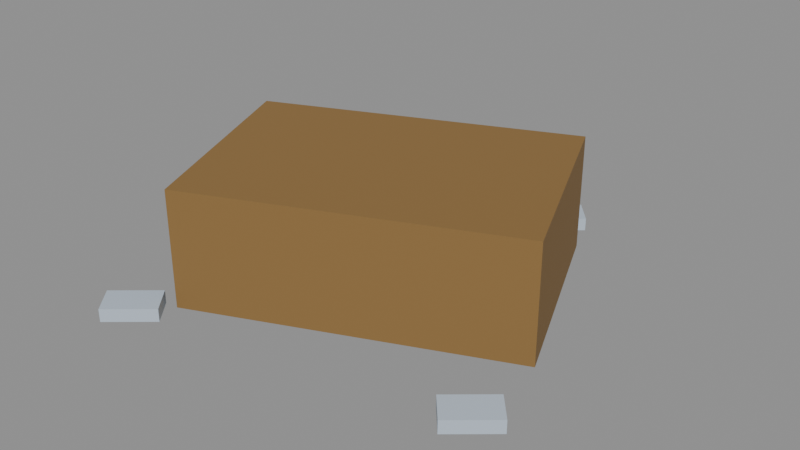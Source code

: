 # Source: reloj_caido.blend  (saved by Blender 5.3.31; exported with 4.5.12 LTS)
import bpy
from mathutils import Matrix  # noqa: F401  (used for matrix-valued properties, if any)

bpy.ops.wm.read_factory_settings(use_empty=True)
scene = bpy.context.scene
scene.name = 'Scene'

# ---- collections
col_exportar = bpy.data.collections.new('Exportar'); scene.collection.children.link(col_exportar)
col_referencia = bpy.data.collections.new('Referencia'); scene.collection.children.link(col_referencia)
col_referencia.hide_render = True

# ---- materials (node trees are filled in below, after node groups)
mat_vs_opaco = bpy.data.materials.new('vs_opaco')

# ---- material node trees
mat_vs_opaco.use_nodes = True; mat_vs_opaco.node_tree.nodes.clear()
_N = mat_vs_opaco.node_tree.nodes; _L = mat_vs_opaco.node_tree.links
n0 = _N.new('ShaderNodeBsdfPrincipled'); n0.name = 'Principled BSDF'; n0.location = (-200, 100)
n0.inputs[2].default_value = 0.82
n0.inputs[10].default_value = 0.005
n1 = _N.new('ShaderNodeOutputMaterial'); n1.name = 'Material Output'; n1.location = (200, 100)
n2 = _N.new('ShaderNodeVertexColor'); n2.name = 'Color Attribute'; n2.location = (-500, 100)
n2.layer_name = 'Color'
_L.new(n0.outputs[0], n1.inputs[0])
_L.new(n2.outputs[0], n0.inputs[0])
n1.is_active_output = True

# ---- meshes
me_relojcaido = bpy.data.meshes.new('RelojCaido')
me_relojcaido.from_pydata([(0.1641, 0.2539, 0.01), (-0.2965, 0.05923, 0.01), (-0.2965, 0.05923, 0.19), (0.1641, 0.2539, 0.19), (-0.1641, -0.2539, 0.01), (0.2965, -0.05923, 0.01), (0.2965, -0.05923, 0.19), (-0.1641, -0.2539, 0.19), (0.3145, -0.1551, 0.01), (0.2533, -0.2067, 0.01), (0.2533, -0.2067, 0.03), (0.3145, -0.1551, 0.03), (0.2855, -0.2449, 0.01), (0.3467, -0.1934, 0.01), (0.3467, -0.1934, 0.03), (0.2855, -0.2449, 0.03), (-0.1855, -0.2551, 0.01), (-0.2467, -0.3067, 0.01), (-0.2467, -0.3067, 0.03), (-0.1855, -0.2551, 0.03), (-0.2145, -0.3449, 0.01), (-0.1533, -0.2934, 0.01), (-0.1533, -0.2934, 0.03), (-0.2145, -0.3449, 0.03), (0.1145, 0.3449, 0.01), (0.0533, 0.2934, 0.01), (0.0533, 0.2934, 0.03), (0.1145, 0.3449, 0.03), (0.08551, 0.2551, 0.01), (0.1467, 0.3067, 0.01), (0.1467, 0.3067, 0.03), (0.08551, 0.2551, 0.03)], [], [(0, 1, 2, 3), (4, 5, 6, 7), (5, 0, 3, 6), (1, 4, 7, 2), (7, 6, 3, 2), (1, 0, 5, 4), (8, 9, 10, 11), (12, 13, 14, 15), (13, 8, 11, 14), (9, 12, 15, 10), (15, 14, 11, 10), (9, 8, 13, 12), (16, 17, 18, 19), (20, 21, 22, 23), (21, 16, 19, 22), (17, 20, 23, 18), (23, 22, 19, 18), (17, 16, 21, 20), (24, 25, 26, 27), (28, 29, 30, 31), (29, 24, 27, 30), (25, 28, 31, 26), (31, 30, 27, 26), (25, 24, 29, 28)])
_ca = me_relojcaido.color_attributes.new('Color', 'FLOAT_COLOR', 'CORNER')
_ca.data.foreach_set('color', [0.2542, 0.1441, 0.04231, 1.0, 0.2542, 0.1441, 0.04231, 1.0, 0.2542, 0.1441, 0.04231, 1.0, 0.2542, 0.1441, 0.04231, 1.0, 0.2542, 0.1441, 0.04231, 1.0, 0.2542, 0.1441, 0.04231, 1.0, 0.2542, 0.1441, 0.04231, 1.0, 0.2542, 0.1441, 0.04231, 1.0, 0.2542, 0.1441, 0.04231, 1.0, 0.2542, 0.1441, 0.04231, 1.0, 0.2542, 0.1441, 0.04231, 1.0, 0.2542, 0.1441, 0.04231, 1.0, 0.2542, 0.1441, 0.04231, 1.0, 0.2542, 0.1441, 0.04231, 1.0, 0.2542, 0.1441, 0.04231, 1.0, 0.2542, 0.1441, 0.04231, 1.0, 0.2542, 0.1441, 0.04231, 1.0, 0.2542, 0.1441, 0.04231, 1.0, 0.2542, 0.1441, 0.04231, 1.0, 0.2542, 0.1441, 0.04231, 1.0, 0.2542, 0.1441, 0.04231, 1.0, 0.2542, 0.1441, 0.04231, 1.0, 0.2542, 0.1441, 0.04231, 1.0, 0.2542, 0.1441, 0.04231, 1.0, 0.4851, 0.5647, 0.6584, 1.0, 0.4851, 0.5647, 0.6584, 1.0, 0.4851, 0.5647, 0.6584, 1.0, 0.4851, 0.5647, 0.6584, 1.0, 0.4851, 0.5647, 0.6584, 1.0, 0.4851, 0.5647, 0.6584, 1.0, 0.4851, 0.5647, 0.6584, 1.0, 0.4851, 0.5647, 0.6584, 1.0, 0.4851, 0.5647, 0.6584, 1.0, 0.4851, 0.5647, 0.6584, 1.0, 0.4851, 0.5647, 0.6584, 1.0, 0.4851, 0.5647, 0.6584, 1.0, 0.4851, 0.5647, 0.6584, 1.0, 0.4851, 0.5647, 0.6584, 1.0, 0.4851, 0.5647, 0.6584, 1.0, 0.4851, 0.5647, 0.6584, 1.0, 0.4851, 0.5647, 0.6584, 1.0, 0.4851, 0.5647, 0.6584, 1.0, 0.4851, 0.5647, 0.6584, 1.0, 0.4851, 0.5647, 0.6584, 1.0, 0.4851, 0.5647, 0.6584, 1.0, 0.4851, 0.5647, 0.6584, 1.0, 0.4851, 0.5647, 0.6584, 1.0, 0.4851, 0.5647, 0.6584, 1.0, 0.4851, 0.5647, 0.6584, 1.0, 0.4851, 0.5647, 0.6584, 1.0, 0.4851, 0.5647, 0.6584, 1.0, 0.4851, 0.5647, 0.6584, 1.0, 0.4851, 0.5647, 0.6584, 1.0, 0.4851, 0.5647, 0.6584, 1.0, 0.4851, 0.5647, 0.6584, 1.0, 0.4851, 0.5647, 0.6584, 1.0, 0.4851, 0.5647, 0.6584, 1.0, 0.4851, 0.5647, 0.6584, 1.0, 0.4851, 0.5647, 0.6584, 1.0, 0.4851, 0.5647, 0.6584, 1.0, 0.4851, 0.5647, 0.6584, 1.0, 0.4851, 0.5647, 0.6584, 1.0, 0.4851, 0.5647, 0.6584, 1.0, 0.4851, 0.5647, 0.6584, 1.0, 0.4851, 0.5647, 0.6584, 1.0, 0.4851, 0.5647, 0.6584, 1.0, 0.4851, 0.5647, 0.6584, 1.0, 0.4851, 0.5647, 0.6584, 1.0, 0.4851, 0.5647, 0.6584, 1.0, 0.4851, 0.5647, 0.6584, 1.0, 0.4851, 0.5647, 0.6584, 1.0, 0.4851, 0.5647, 0.6584, 1.0, 0.4851, 0.5647, 0.6584, 1.0, 0.4851, 0.5647, 0.6584, 1.0, 0.4851, 0.5647, 0.6584, 1.0, 0.4851, 0.5647, 0.6584, 1.0, 0.4851, 0.5647, 0.6584, 1.0, 0.4851, 0.5647, 0.6584, 1.0, 0.4851, 0.5647, 0.6584, 1.0, 0.4851, 0.5647, 0.6584, 1.0, 0.4851, 0.5647, 0.6584, 1.0, 0.4851, 0.5647, 0.6584, 1.0, 0.4851, 0.5647, 0.6584, 1.0, 0.4851, 0.5647, 0.6584, 1.0, 0.4851, 0.5647, 0.6584, 1.0, 0.4851, 0.5647, 0.6584, 1.0, 0.4851, 0.5647, 0.6584, 1.0, 0.4851, 0.5647, 0.6584, 1.0, 0.4851, 0.5647, 0.6584, 1.0, 0.4851, 0.5647, 0.6584, 1.0, 0.4851, 0.5647, 0.6584, 1.0, 0.4851, 0.5647, 0.6584, 1.0, 0.4851, 0.5647, 0.6584, 1.0, 0.4851, 0.5647, 0.6584, 1.0, 0.4851, 0.5647, 0.6584, 1.0, 0.4851, 0.5647, 0.6584, 1.0])
me_relojcaido.materials.append(mat_vs_opaco)
me_relojcaido.update()
me_relojcaido_original = bpy.data.meshes.new('RelojCaido_Original')
me_relojcaido_original.from_pydata([(0.1641, 0.2539, 0.01), (-0.2965, 0.05923, 0.01), (-0.2965, 0.05923, 0.19), (0.1641, 0.2539, 0.19), (-0.1641, -0.2539, 0.01), (0.2965, -0.05923, 0.01), (0.2965, -0.05923, 0.19), (-0.1641, -0.2539, 0.19), (0.2965, -0.05923, 0.01), (0.1641, 0.2539, 0.01), (0.1641, 0.2539, 0.19), (0.2965, -0.05923, 0.19), (-0.2965, 0.05923, 0.01), (-0.1641, -0.2539, 0.01), (-0.1641, -0.2539, 0.19), (-0.2965, 0.05923, 0.19), (-0.1641, -0.2539, 0.19), (0.2965, -0.05923, 0.19), (0.1641, 0.2539, 0.19), (-0.2965, 0.05923, 0.19), (-0.2965, 0.05923, 0.01), (0.1641, 0.2539, 0.01), (0.2965, -0.05923, 0.01), (-0.1641, -0.2539, 0.01), (0.3145, -0.1551, 0.01), (0.2533, -0.2067, 0.01), (0.2533, -0.2067, 0.03), (0.3145, -0.1551, 0.03), (0.2855, -0.2449, 0.01), (0.3467, -0.1934, 0.01), (0.3467, -0.1934, 0.03), (0.2855, -0.2449, 0.03), (0.3467, -0.1934, 0.01), (0.3145, -0.1551, 0.01), (0.3145, -0.1551, 0.03), (0.3467, -0.1934, 0.03), (0.2533, -0.2067, 0.01), (0.2855, -0.2449, 0.01), (0.2855, -0.2449, 0.03), (0.2533, -0.2067, 0.03), (0.2855, -0.2449, 0.03), (0.3467, -0.1934, 0.03), (0.3145, -0.1551, 0.03), (0.2533, -0.2067, 0.03), (0.2533, -0.2067, 0.01), (0.3145, -0.1551, 0.01), (0.3467, -0.1934, 0.01), (0.2855, -0.2449, 0.01), (-0.1855, -0.2551, 0.01), (-0.2467, -0.3067, 0.01), (-0.2467, -0.3067, 0.03), (-0.1855, -0.2551, 0.03), (-0.2145, -0.3449, 0.01), (-0.1533, -0.2934, 0.01), (-0.1533, -0.2934, 0.03), (-0.2145, -0.3449, 0.03), (-0.1533, -0.2934, 0.01), (-0.1855, -0.2551, 0.01), (-0.1855, -0.2551, 0.03), (-0.1533, -0.2934, 0.03), (-0.2467, -0.3067, 0.01), (-0.2145, -0.3449, 0.01), (-0.2145, -0.3449, 0.03), (-0.2467, -0.3067, 0.03), (-0.2145, -0.3449, 0.03), (-0.1533, -0.2934, 0.03), (-0.1855, -0.2551, 0.03), (-0.2467, -0.3067, 0.03), (-0.2467, -0.3067, 0.01), (-0.1855, -0.2551, 0.01), (-0.1533, -0.2934, 0.01), (-0.2145, -0.3449, 0.01), (0.1145, 0.3449, 0.01), (0.0533, 0.2934, 0.01), (0.0533, 0.2934, 0.03), (0.1145, 0.3449, 0.03), (0.08551, 0.2551, 0.01), (0.1467, 0.3067, 0.01), (0.1467, 0.3067, 0.03), (0.08551, 0.2551, 0.03), (0.1467, 0.3067, 0.01), (0.1145, 0.3449, 0.01), (0.1145, 0.3449, 0.03), (0.1467, 0.3067, 0.03), (0.0533, 0.2934, 0.01), (0.08551, 0.2551, 0.01), (0.08551, 0.2551, 0.03), (0.0533, 0.2934, 0.03), (0.08551, 0.2551, 0.03), (0.1467, 0.3067, 0.03), (0.1145, 0.3449, 0.03), (0.0533, 0.2934, 0.03), (0.0533, 0.2934, 0.01), (0.1145, 0.3449, 0.01), (0.1467, 0.3067, 0.01), (0.08551, 0.2551, 0.01)], [], [(0, 1, 2, 3), (4, 5, 6, 7), (8, 9, 10, 11), (12, 13, 14, 15), (16, 17, 18, 19), (20, 21, 22, 23), (24, 25, 26, 27), (28, 29, 30, 31), (32, 33, 34, 35), (36, 37, 38, 39), (40, 41, 42, 43), (44, 45, 46, 47), (48, 49, 50, 51), (52, 53, 54, 55), (56, 57, 58, 59), (60, 61, 62, 63), (64, 65, 66, 67), (68, 69, 70, 71), (72, 73, 74, 75), (76, 77, 78, 79), (80, 81, 82, 83), (84, 85, 86, 87), (88, 89, 90, 91), (92, 93, 94, 95)])
_ca = me_relojcaido_original.color_attributes.new('Color', 'FLOAT_COLOR', 'CORNER')
_ca.data.foreach_set('color', [0.2542, 0.1441, 0.04231, 1.0, 0.2542, 0.1441, 0.04231, 1.0, 0.2542, 0.1441, 0.04231, 1.0, 0.2542, 0.1441, 0.04231, 1.0, 0.2542, 0.1441, 0.04231, 1.0, 0.2542, 0.1441, 0.04231, 1.0, 0.2542, 0.1441, 0.04231, 1.0, 0.2542, 0.1441, 0.04231, 1.0, 0.2542, 0.1441, 0.04231, 1.0, 0.2542, 0.1441, 0.04231, 1.0, 0.2542, 0.1441, 0.04231, 1.0, 0.2542, 0.1441, 0.04231, 1.0, 0.2542, 0.1441, 0.04231, 1.0, 0.2542, 0.1441, 0.04231, 1.0, 0.2542, 0.1441, 0.04231, 1.0, 0.2542, 0.1441, 0.04231, 1.0, 0.2542, 0.1441, 0.04231, 1.0, 0.2542, 0.1441, 0.04231, 1.0, 0.2542, 0.1441, 0.04231, 1.0, 0.2542, 0.1441, 0.04231, 1.0, 0.2542, 0.1441, 0.04231, 1.0, 0.2542, 0.1441, 0.04231, 1.0, 0.2542, 0.1441, 0.04231, 1.0, 0.2542, 0.1441, 0.04231, 1.0, 0.4851, 0.5647, 0.6584, 1.0, 0.4851, 0.5647, 0.6584, 1.0, 0.4851, 0.5647, 0.6584, 1.0, 0.4851, 0.5647, 0.6584, 1.0, 0.4851, 0.5647, 0.6584, 1.0, 0.4851, 0.5647, 0.6584, 1.0, 0.4851, 0.5647, 0.6584, 1.0, 0.4851, 0.5647, 0.6584, 1.0, 0.4851, 0.5647, 0.6584, 1.0, 0.4851, 0.5647, 0.6584, 1.0, 0.4851, 0.5647, 0.6584, 1.0, 0.4851, 0.5647, 0.6584, 1.0, 0.4851, 0.5647, 0.6584, 1.0, 0.4851, 0.5647, 0.6584, 1.0, 0.4851, 0.5647, 0.6584, 1.0, 0.4851, 0.5647, 0.6584, 1.0, 0.4851, 0.5647, 0.6584, 1.0, 0.4851, 0.5647, 0.6584, 1.0, 0.4851, 0.5647, 0.6584, 1.0, 0.4851, 0.5647, 0.6584, 1.0, 0.4851, 0.5647, 0.6584, 1.0, 0.4851, 0.5647, 0.6584, 1.0, 0.4851, 0.5647, 0.6584, 1.0, 0.4851, 0.5647, 0.6584, 1.0, 0.4851, 0.5647, 0.6584, 1.0, 0.4851, 0.5647, 0.6584, 1.0, 0.4851, 0.5647, 0.6584, 1.0, 0.4851, 0.5647, 0.6584, 1.0, 0.4851, 0.5647, 0.6584, 1.0, 0.4851, 0.5647, 0.6584, 1.0, 0.4851, 0.5647, 0.6584, 1.0, 0.4851, 0.5647, 0.6584, 1.0, 0.4851, 0.5647, 0.6584, 1.0, 0.4851, 0.5647, 0.6584, 1.0, 0.4851, 0.5647, 0.6584, 1.0, 0.4851, 0.5647, 0.6584, 1.0, 0.4851, 0.5647, 0.6584, 1.0, 0.4851, 0.5647, 0.6584, 1.0, 0.4851, 0.5647, 0.6584, 1.0, 0.4851, 0.5647, 0.6584, 1.0, 0.4851, 0.5647, 0.6584, 1.0, 0.4851, 0.5647, 0.6584, 1.0, 0.4851, 0.5647, 0.6584, 1.0, 0.4851, 0.5647, 0.6584, 1.0, 0.4851, 0.5647, 0.6584, 1.0, 0.4851, 0.5647, 0.6584, 1.0, 0.4851, 0.5647, 0.6584, 1.0, 0.4851, 0.5647, 0.6584, 1.0, 0.4851, 0.5647, 0.6584, 1.0, 0.4851, 0.5647, 0.6584, 1.0, 0.4851, 0.5647, 0.6584, 1.0, 0.4851, 0.5647, 0.6584, 1.0, 0.4851, 0.5647, 0.6584, 1.0, 0.4851, 0.5647, 0.6584, 1.0, 0.4851, 0.5647, 0.6584, 1.0, 0.4851, 0.5647, 0.6584, 1.0, 0.4851, 0.5647, 0.6584, 1.0, 0.4851, 0.5647, 0.6584, 1.0, 0.4851, 0.5647, 0.6584, 1.0, 0.4851, 0.5647, 0.6584, 1.0, 0.4851, 0.5647, 0.6584, 1.0, 0.4851, 0.5647, 0.6584, 1.0, 0.4851, 0.5647, 0.6584, 1.0, 0.4851, 0.5647, 0.6584, 1.0, 0.4851, 0.5647, 0.6584, 1.0, 0.4851, 0.5647, 0.6584, 1.0, 0.4851, 0.5647, 0.6584, 1.0, 0.4851, 0.5647, 0.6584, 1.0, 0.4851, 0.5647, 0.6584, 1.0, 0.4851, 0.5647, 0.6584, 1.0, 0.4851, 0.5647, 0.6584, 1.0, 0.4851, 0.5647, 0.6584, 1.0])
me_relojcaido_original.materials.append(mat_vs_opaco)
me_relojcaido_original.update()

# ---- objects
ob_relojcaido = bpy.data.objects.new('RelojCaido', me_relojcaido)
ob_relojcaido_original = bpy.data.objects.new('RelojCaido_Original', me_relojcaido_original)

# ---- transforms, parenting, visibility, modifiers, constraints
ob_relojcaido.location = (0.0, 0.0, 0.0)
ob_relojcaido_original.location = (0.0, 0.0, 0.0)
ob_relojcaido_original.hide_render = True
ob_relojcaido_original.display_type = 'WIRE'

# ---- collection membership
col_exportar.objects.link(ob_relojcaido)
col_referencia.objects.link(ob_relojcaido_original)

# ---- scene / render settings (as saved in the file)
scene.frame_start = 1; scene.frame_end = 250; scene.frame_set(1)
scene.render.engine = 'BLENDER_EEVEE_NEXT'
scene.render.bake_bias = 0.0
scene.render.bake_samples = 0
scene.render.compositor_device = 'GPU'
scene.eevee.use_volume_custom_range = False
scene.eevee.fast_gi_thickness_near = 0.1
scene.eevee.fast_gi_thickness_far = 0.0
scene.eevee.ray_tracing_options.screen_trace_thickness = 0.1
bpy.context.view_layer.update()

# ---- added for rendering (the .blend has no active camera and no usable light): camera, sun + grey world if the file has none
cam_auto = bpy.data.cameras.new('AutoCamera')
cam_auto.lens = 50.0
cam_auto.sensor_width = 36.0
cam_auto.clip_end = 1000.0
ob_auto_camera = bpy.data.objects.new('AutoCamera', cam_auto)
scene.collection.objects.link(ob_auto_camera)
ob_auto_camera.location = (0.913458, -1.06601, 0.810674)
ob_auto_camera.rotation_euler = (1.09748, -7.21219e-08, 0.694738)
scene.camera = ob_auto_camera
light_auto_sun = bpy.data.lights.new('AutoSun', 'SUN')
light_auto_sun.energy = 3.0
light_auto_sun.angle = 0.0523599
ob_auto_sun = bpy.data.objects.new('AutoSun', light_auto_sun)
scene.collection.objects.link(ob_auto_sun)
ob_auto_sun.rotation_euler = (0.872665, 0.174533, 0.523599)
if scene.world is None:
    world_auto = bpy.data.worlds.new('AutoWorld')
    world_auto.color = (0.3, 0.3, 0.3)
    scene.world = world_auto
bpy.context.view_layer.update()

